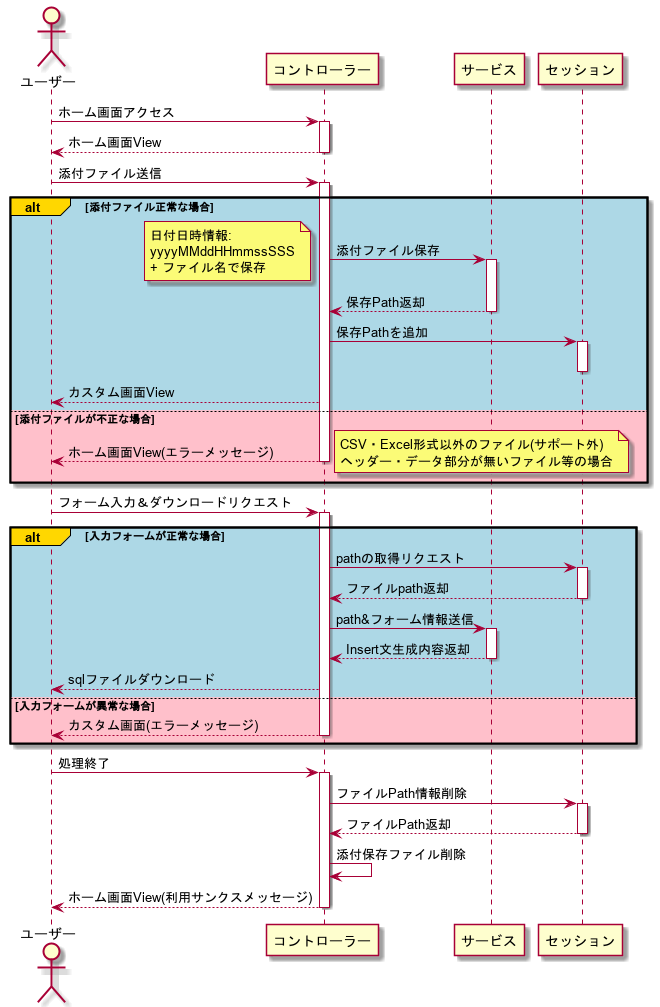

The diagram above was rendered by PlantUML. Its source (embedded in the PNG):
@startuml
actor ユーザー

ユーザー -> コントローラー : ホーム画面アクセス
activate コントローラー
コントローラー --> ユーザー : ホーム画面View
deactivate コントローラー

ユーザー -> コントローラー : 添付ファイル送信
activate コントローラー
alt#Gold #LightBlue 添付ファイル正常な場合
    コントローラー -> サービス: 添付ファイル保存
    note top
      日付日時情報:
      yyyyMMddHHmmssSSS
      + ファイル名で保存
    end note
    activate サービス
    サービス --> コントローラー: 保存Path返却
    deactivate サービス

    コントローラー -> "セッション": 保存Pathを追加
    activate "セッション"
    deactivate "セッション"
    コントローラー --> ユーザー: カスタム画面View
else #Pink 添付ファイルが不正な場合
    コントローラー --> ユーザー: ホーム画面View(エラーメッセージ)
    note right
      CSV・Excel形式以外のファイル(サポート外)
      ヘッダー・データ部分が無いファイル等の場合
    end note
deactivate コントローラー
end

ユーザー -> コントローラー : フォーム入力＆ダウンロードリクエスト
alt#Gold #LightBlue 入力フォームが正常な場合
    activate コントローラー
    コントローラー -> "セッション": pathの取得リクエスト
    activate "セッション"
    "セッション" --> コントローラー: ファイルpath返却
    deactivate "セッション"
    コントローラー -> サービス: path&フォーム情報送信
    activate サービス
    サービス --> コントローラー: Insert文生成内容返却
    deactivate サービス
    コントローラー --> ユーザー: sqlファイルダウンロード
else #Pink 入力フォームが異常な場合
    コントローラー --> ユーザー: カスタム画面(エラーメッセージ)
    deactivate コントローラー
end

ユーザー -> コントローラー : 処理終了
activate コントローラー
コントローラー -> "セッション": ファイルPath情報削除
activate "セッション"
"セッション" --> コントローラー: ファイルPath返却
deactivate "セッション"
コントローラー -> コントローラー: 添付保存ファイル削除
コントローラー --> ユーザー : ホーム画面View(利用サンクスメッセージ)
deactivate コントローラー
@enduml